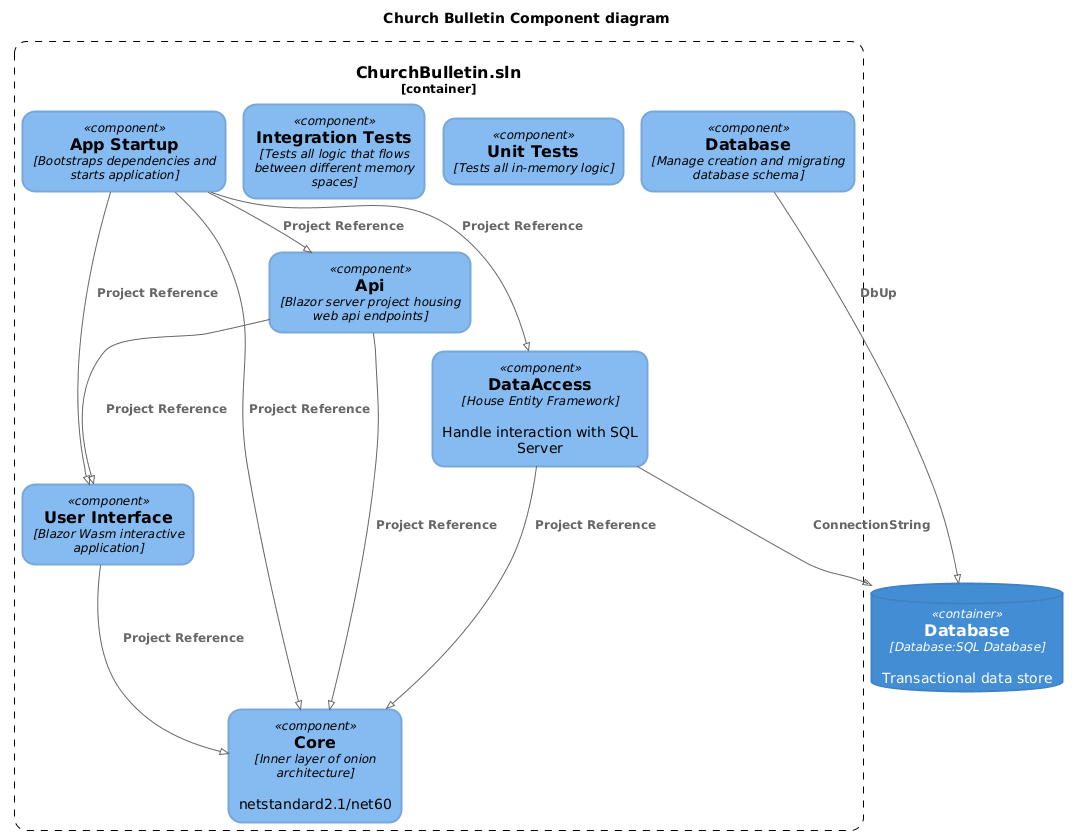

The diagram above was rendered by PlantUML. Its source (embedded in the PNG):
@startuml church-bulletin-component-diagram-c4component
!pragma layout smetana
!include <C4/C4_Component>

UpdateElementStyle("system", $bgColor=#1a67be,$fontColor=#FFFFFF,$borderColor=#175eaa,$shadowing="false",$shape=RoundedBoxShape(),$borderStyle=SolidLine(),$borderThickness="2")
UpdateElementStyle("external_system", $bgColor=#999999,$fontColor=#FFFFFF,$borderColor=#8a8a8a,$shadowing="false",$shape=RoundedBoxShape(),$borderStyle=SolidLine(),$borderThickness="1")
UpdateElementStyle("person", $bgColor=#0d437b,$fontColor=#FFFFFF,$borderColor=#0d437b,$shadowing="false",$shape=RoundedBoxShape(),$borderStyle=SolidLine(),$borderThickness="2")
UpdateElementStyle("component", $bgColor=#85bbf0,$fontColor=#000000,$borderColor=#78a8d9,$shadowing="false",$shape=RoundedBoxShape(),$borderStyle=SolidLine(),$borderThickness="2")
UpdateElementStyle("external_component", $bgColor=#999999,$fontColor=#FFFFFF,$borderColor=#8a8a8a,$shadowing="false",$shape=RoundedBoxShape(),$borderStyle=SolidLine(),$borderThickness="1")
UpdateElementStyle("container", $bgColor=#438dd4,$fontColor=#FFFFFF,$borderColor=#3e82c5,$shadowing="false",$shape=RoundedBoxShape(),$borderStyle=SolidLine(),$borderThickness="2")
UpdateElementStyle("external_container", $bgColor=#999999,$fontColor=#FFFFFF,$borderColor=#8a8a8a,$shadowing="false",$shape=RoundedBoxShape(),$borderStyle=SolidLine(),$borderThickness="1")
UpdateBoundaryStyle($elementName=system,$fontColor=#000000,$bgColor=#FFFFFF,$borderColor=#000000,$shadowing="false",$shape=RoundedBoxShape())
UpdateBoundaryStyle($elementName=container,$fontColor=#000000,$bgColor=#FFFFFF,$borderColor=#000000,$shadowing="false",$shape=RoundedBoxShape())
UpdateBoundaryStyle($elementName=enterprise,$fontColor=#000000,$bgColor=#FFFFFF,$borderColor=#000000,$shadowing="false",$shape=RoundedBoxShape())
SHOW_PERSON_PORTRAIT()
LAYOUT_TOP_DOWN()

title Church Bulletin Component diagram

ContainerDb(database, "Database", "Database:SQL Database", "Transactional data store")

Container_Boundary(visualstudiosolution, "ChurchBulletin.sln") {
    Component(core, "Core", "Inner layer of onion architecture", "netstandard2.1/net60")
    Component(dataAccess, "DataAccess", "House Entity Framework", "Handle interaction with SQL Server")
    Component(databaseProject, "Database", "Manage creation and migrating database schema", "")
    Component(unitTests, "Unit Tests", "Tests all in-memory logic", "")
    Component(integrationTests, "Integration Tests", "Tests all logic that flows between different memory spaces", "")
    Component(uiServer, "Api", "Blazor server project housing web api endpoints", "")
    Component(uiClient, "User Interface", "Blazor Wasm interactive application", "")
    Component(startup, "App Startup", "Bootstraps dependencies and starts application", "")
}


Rel(dataAccess, core, "Project Reference")
Rel(uiServer, core, "Project Reference")
Rel(uiClient, core, "Project Reference")
Rel(databaseProject, database, "DbUp")
Rel(uiServer, uiClient, "Project Reference")
Rel(dataAccess, database, "ConnectionString")
Rel(startup, core, "Project Reference")
Rel(startup, dataAccess, "Project Reference")
Rel(startup, uiServer, "Project Reference")
Rel(startup, uiClient, "Project Reference")
@enduml